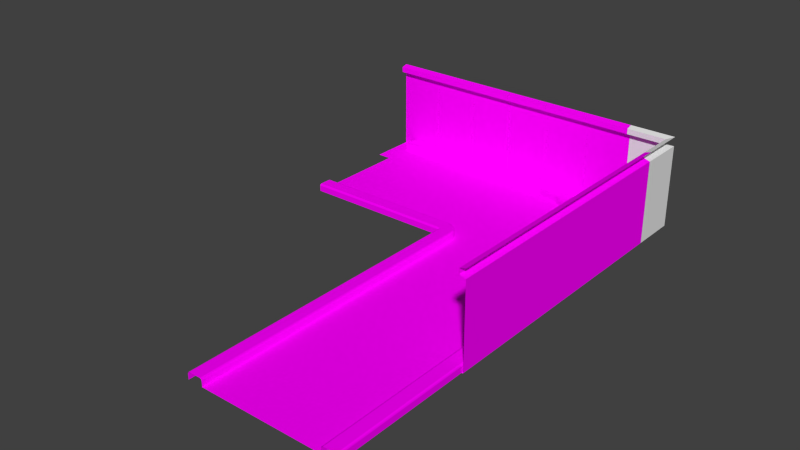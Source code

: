 # Source: Roads.blend  (saved by Blender 2.76.0; exported with 4.5.12 LTS)
import bpy
from mathutils import Matrix  # noqa: F401  (used for matrix-valued properties, if any)

bpy.ops.wm.read_factory_settings(use_empty=True)
scene = bpy.context.scene
scene.name = 'Scene'

# ---- collections
col_collection_1 = bpy.data.collections.new('Collection 1'); scene.collection.children.link(col_collection_1)
col_collection_2 = bpy.data.collections.new('Collection 2'); scene.collection.children.link(col_collection_2)
col_collection_3 = bpy.data.collections.new('Collection 3'); scene.collection.children.link(col_collection_3)
col_collection_3.hide_render = True
col_collection_3.hide_viewport = True
col_collection_4 = bpy.data.collections.new('Collection 4'); scene.collection.children.link(col_collection_4)
col_collection_4.hide_render = True
col_collection_4.hide_viewport = True
col_collection_5 = bpy.data.collections.new('Collection 5'); scene.collection.children.link(col_collection_5)
col_collection_5.hide_render = True
col_collection_5.hide_viewport = True
col_collection_19 = bpy.data.collections.new('Collection 19'); scene.collection.children.link(col_collection_19)

# ---- images (referenced by path relative to the original .blend; pixels are not part of the script)
import os
ASSET_DIR = os.environ.get("B2B_ASSET_DIR", "")  # directory of the original .blend (textures are referenced by path, not embedded)
HERE = os.path.dirname(os.path.abspath(__file__))  # packed textures are extracted next to this script under _unpacked/

def load_image(name, relpath, width, height, colorspace="sRGB"):
    """Load a texture the original file referenced (path relative to the .blend, or extracted next to this script)."""
    p = next((c for c in (os.path.join(HERE, relpath), os.path.join(ASSET_DIR, relpath)) if relpath and os.path.exists(c)), "")
    if p:
        img = bpy.data.images.load(p, check_existing=True)
        img.name = name
    else:  # same state as the original file: an image datablock whose file is absent (Cycles renders it pink)
        img = bpy.data.images.new(name, width, height)
        img.source = "FILE"
        img.filepath = "//" + (relpath or name)
    img.colorspace_settings.name = colorspace
    return img
img_terrain_road_jpg = load_image('Terrain-Road.jpg', 'Terrain-Road.jpg', 1024, 1024, 'sRGB')
img_smoothed_concrete_grey_holed_plaster_uv_cm_1_jpg = load_image('Smoothed_Concrete_Grey_Holed_Plaster_UV_CM_1.jpg', 'Smoothed_Concrete_Grey_Holed_Plaster_UV_CM_1.jpg', 1024, 1024, 'sRGB')
img_building_jpg = load_image('Building.jpg', 'Building.jpg', 1024, 1024, 'sRGB')

# ---- materials (node trees are filled in below, after node groups)
mat_road = bpy.data.materials.new('Road')
mat_road.alpha_threshold = 0.0
mat_road.roughness = 0.5
mat_concrete = bpy.data.materials.new('Concrete')
mat_concrete.alpha_threshold = 0.0
mat_concrete.roughness = 0.5
mat_sidewalk = bpy.data.materials.new('Sidewalk')
mat_sidewalk.alpha_threshold = 0.0
mat_sidewalk.roughness = 0.5
mat_building = bpy.data.materials.new('Building')
mat_building.alpha_threshold = 0.0
mat_building.roughness = 0.5

# ---- material node trees
mat_road.use_nodes = True; mat_road.node_tree.nodes.clear()
_N = mat_road.node_tree.nodes; _L = mat_road.node_tree.links
n0 = _N.new('ShaderNodeOutputMaterial'); n0.name = 'Material Output'; n0.location = (300, 300)
n1 = _N.new('ShaderNodeBsdfDiffuse'); n1.name = 'Diffuse BSDF'; n1.location = (10, 300)
n2 = _N.new('ShaderNodeTexImage'); n2.name = 'Image Texture'; n2.location = (-274, 327)
n2.width = 140
n2.image = img_terrain_road_jpg
_L.new(n1.outputs[0], n0.inputs[0])
_L.new(n2.outputs[0], n1.inputs[0])
n0.is_active_output = True
mat_concrete.use_nodes = True; mat_concrete.node_tree.nodes.clear()
_N = mat_concrete.node_tree.nodes; _L = mat_concrete.node_tree.links
n0 = _N.new('ShaderNodeOutputMaterial'); n0.name = 'Material Output'; n0.location = (300, 300)
n1 = _N.new('ShaderNodeBsdfDiffuse'); n1.name = 'Diffuse BSDF'; n1.location = (10, 300)
n2 = _N.new('ShaderNodeTexImage'); n2.name = 'Image Texture'; n2.location = (-280, 320)
n2.width = 140
n2.image = img_terrain_road_jpg
_L.new(n1.outputs[0], n0.inputs[0])
_L.new(n2.outputs[0], n1.inputs[0])
n0.is_active_output = True
mat_sidewalk.use_nodes = True; mat_sidewalk.node_tree.nodes.clear()
_N = mat_sidewalk.node_tree.nodes; _L = mat_sidewalk.node_tree.links
n0 = _N.new('ShaderNodeOutputMaterial'); n0.name = 'Material Output'; n0.location = (300, 300)
n1 = _N.new('ShaderNodeBsdfDiffuse'); n1.name = 'Diffuse BSDF'; n1.location = (10, 300)
n2 = _N.new('ShaderNodeTexImage'); n2.name = 'Image Texture'; n2.location = (-272, 330)
n2.width = 140
n2.image = img_smoothed_concrete_grey_holed_plaster_uv_cm_1_jpg
_L.new(n1.outputs[0], n0.inputs[0])
_L.new(n2.outputs[0], n1.inputs[0])
n0.is_active_output = True
mat_building.use_nodes = True; mat_building.node_tree.nodes.clear()
_N = mat_building.node_tree.nodes; _L = mat_building.node_tree.links
n0 = _N.new('ShaderNodeOutputMaterial'); n0.name = 'Material Output'; n0.location = (300, 300)
n1 = _N.new('ShaderNodeBsdfDiffuse'); n1.name = 'Diffuse BSDF'; n1.location = (10, 300)
n2 = _N.new('ShaderNodeTexImage'); n2.name = 'Image Texture'; n2.location = (-190, 328)
n2.width = 140
n2.image = img_building_jpg
n3 = _N.new('ShaderNodeMapping'); n3.name = 'Mapping'; n3.location = (-490, 380)
n4 = _N.new('ShaderNodeTexCoord'); n4.name = 'Texture Coordinate'; n4.location = (-690, 340)
_L.new(n1.outputs[0], n0.inputs[0])
_L.new(n2.outputs[0], n1.inputs[0])
_L.new(n3.outputs[0], n2.inputs[0])
_L.new(n4.outputs[2], n3.inputs[0])
n0.is_active_output = True

# ---- world
world_world = bpy.data.worlds.new('World'); scene.world = world_world
world_world.color = (0.05088, 0.05088, 0.05088)
world_world.use_sun_shadow = False
world_world.sun_shadow_jitter_overblur = 0.0
world_world.cycles.sampling_method = 'MANUAL'
world_world.cycles.sample_map_resolution = 256

# ---- meshes
me_plane = bpy.data.meshes.new('Plane')
me_plane.from_pydata([(-1.0, 10.0, 0.0028), (0.0, 0.0, 0.0), (-1.0, 0.0, 0.0028), (0.0, 10.0, 0.0), (-0.8799, 0.0, 0.5), (-1.0, 0.0, 0.3799), (-0.9648, 0.0, 0.4648), (-1.0, 10.0, 0.3799), (-0.8799, 10.0, 0.5), (-0.9648, 10.0, 0.4648), (0.0, 0.0, 0.3938), (-0.1062, 0.0, 0.5), (-0.03112, 0.0, 0.4689), (-0.1062, 10.0, 0.5), (0.0, 10.0, 0.3938), (-0.03112, 10.0, 0.4689), (-9.0, 10.0, 0.0028), (-10.0, 0.0, 0.0), (-9.0, 0.0, 0.0028), (-10.0, 10.0, 0.0), (-9.12, 0.0, 0.5), (-9.0, 0.0, 0.3799), (-9.035, 0.0, 0.4648), (-9.0, 10.0, 0.3799), (-9.12, 10.0, 0.5), (-9.035, 10.0, 0.4648), (-10.0, 0.0, 0.3938), (-9.894, 0.0, 0.5), (-9.969, 0.0, 0.4689), (-9.894, 10.0, 0.5), (-10.0, 10.0, 0.3938), (-9.969, 10.0, 0.4689)], [], [(1, 3, 14, 10), (4, 8, 9, 6), (6, 9, 7, 5), (0, 2, 5, 7), (10, 14, 15, 12), (12, 15, 13, 11), (4, 11, 13, 8), (17, 26, 30, 19), (20, 22, 25, 24), (22, 21, 23, 25), (16, 23, 21, 18), (26, 28, 31, 30), (28, 27, 29, 31), (20, 24, 29, 27), (0, 16, 18, 2)])
me_plane.polygons.foreach_set('material_index', [1, 1, 1, 1, 1, 1, 1, 1, 1, 1, 1, 1, 1, 1, 0])
_uv = me_plane.uv_layers.new(name='UVMap')
_uv.uv.foreach_set('vector', [0.127, 0.02335, 0.8738, 0.02329, 0.8738, 0.04371, 0.127, 0.04377, 0.1271, 0.102, 0.874, 0.1019, 0.8741, 0.111, 0.1272, 0.1111, 0.1272, 0.1111, 0.8741, 0.111, 0.8741, 0.12, 0.1273, 0.1201, 0.8741, 0.1397, 0.1273, 0.1398, 0.1273, 0.1201, 0.8741, 0.12, 0.127, 0.04377, 0.8738, 0.04371, 0.8739, 0.05276, 0.127, 0.05282, 0.127, 0.05282, 0.8739, 0.05276, 0.874, 0.06181, 0.1271, 0.06188, 0.1271, 0.102, 0.1271, 0.06188, 0.874, 0.06181, 0.874, 0.1019, 0.1219, 0.2746, 0.1219, 0.2542, 0.8687, 0.2541, 0.8687, 0.2745, 0.1221, 0.196, 0.1222, 0.1869, 0.8691, 0.1868, 0.869, 0.1959, 0.1222, 0.1869, 0.1223, 0.1779, 0.8692, 0.1778, 0.8691, 0.1868, 0.8692, 0.1581, 0.8692, 0.1778, 0.1223, 0.1779, 0.1223, 0.1582, 0.1219, 0.2542, 0.122, 0.2451, 0.8688, 0.2451, 0.8687, 0.2541, 0.122, 0.2451, 0.1221, 0.2361, 0.869, 0.236, 0.8688, 0.2451, 0.1221, 0.196, 0.869, 0.1959, 0.869, 0.236, 0.1221, 0.2361, 0.8307, 0.9321, 0.1904, 0.9322, 0.1903, 0.2919, 0.8306, 0.2918])
me_plane.materials.append(mat_road)
me_plane.materials.append(mat_concrete)
me_plane.use_remesh_preserve_volume = False
me_plane.use_remesh_preserve_attributes = False
me_plane.use_mirror_vertex_groups = False
me_plane.update()
me_plane_001 = bpy.data.meshes.new('Plane.001')
me_plane_001.from_pydata([(0.0, 0.0, 0.0), (-1.0, 0.0, 0.0028), (-0.8799, 0.0, 0.5), (-1.0, 0.0, 0.3799), (-0.9648, 0.0, 0.4648), (0.0, 0.0, 0.3938), (-0.1062, 0.0, 0.5), (-0.03112, 0.0, 0.4689), (-10.0, 0.0, 0.0), (-9.0, 0.0, 0.0028), (-9.12, 0.0, 0.5), (-9.0, 0.0, 0.3799), (-9.035, 0.0, 0.4648), (-10.0, 0.0, 0.3938), (-9.894, 0.0, 0.5), (-9.969, 0.0, 0.4689), (-20.0, 19.0, 0.0028), (-10.0, 20.0, 0.0), (-10.0, 19.0, 0.0028), (-20.0, 20.0, 0.0), (-10.0, 19.12, 0.5), (-10.0, 19.0, 0.3799), (-10.0, 19.04, 0.4648), (-20.0, 19.0, 0.3799), (-20.0, 19.12, 0.5), (-20.0, 19.04, 0.4648), (-10.0, 20.0, 0.3938), (-10.0, 19.89, 0.5), (-10.0, 19.97, 0.4689), (-20.0, 19.89, 0.5), (-20.0, 20.0, 0.3938), (-20.0, 19.97, 0.4689), (-20.0, 11.0, 0.0028), (-10.0, 11.0, 0.0028), (-20.0, 10.0, 0.0), (-10.0, 10.88, 0.5), (-10.0, 11.0, 0.3799), (-10.0, 10.96, 0.4648), (-20.0, 11.0, 0.3799), (-20.0, 10.88, 0.5), (-20.0, 10.96, 0.4648), (-10.0, 10.11, 0.5), (-10.0, 10.03, 0.4689), (-20.0, 10.11, 0.5), (-20.0, 10.0, 0.3938), (-20.0, 10.03, 0.4689), (-8.264, 19.85, 0.0), (-8.437, 18.86, 0.0028), (-8.416, 18.98, 0.5), (-8.437, 18.86, 0.3799), (-8.431, 18.9, 0.4648), (-8.264, 19.85, 0.3938), (-8.282, 19.74, 0.5), (-8.269, 19.82, 0.4689), (-9.826, 10.98, 0.0028), (-9.847, 10.87, 0.5), (-9.826, 10.98, 0.3799), (-9.832, 10.95, 0.4648), (-9.982, 10.1, 0.5), (-9.995, 10.03, 0.4689), (-6.58, 19.4, 0.0), (-6.922, 18.46, 0.0028), (-6.881, 18.57, 0.5), (-6.922, 18.46, 0.3799), (-6.91, 18.49, 0.4648), (-6.58, 19.4, 0.3938), (-6.616, 19.3, 0.5), (-6.59, 19.37, 0.4689), (-9.658, 10.94, 0.0028), (-9.699, 10.83, 0.5), (-9.658, 10.94, 0.3799), (-9.67, 10.91, 0.4648), (-9.964, 10.1, 0.5), (-9.989, 10.03, 0.4689), (-5.0, 18.66, 0.0), (-5.5, 17.79, 0.0028), (-5.44, 17.9, 0.5), (-5.5, 17.79, 0.3799), (-5.482, 17.82, 0.4648), (-5.0, 18.66, 0.3938), (-5.053, 18.57, 0.5), (-5.016, 18.63, 0.4689), (-9.5, 10.87, 0.0028), (-9.56, 10.76, 0.5), (-9.5, 10.87, 0.3799), (-9.518, 10.84, 0.4648), (-9.947, 10.09, 0.5), (-9.984, 10.03, 0.4689), (-3.572, 17.66, 0.0), (-4.215, 16.89, 0.0028), (-4.138, 16.99, 0.5), (-4.215, 16.89, 0.3799), (-4.192, 16.92, 0.4648), (-3.572, 17.66, 0.3938), (-3.64, 17.58, 0.5), (-3.592, 17.64, 0.4689), (-9.357, 10.77, 0.0028), (-9.434, 10.67, 0.5), (-9.357, 10.77, 0.3799), (-9.38, 10.74, 0.4648), (-9.932, 10.08, 0.5), (-9.98, 10.02, 0.4689), (-2.34, 16.43, 0.0), (-3.106, 15.79, 0.0028), (-3.014, 15.86, 0.5), (-3.106, 15.79, 0.3799), (-3.079, 15.81, 0.4648), (-2.34, 16.43, 0.3938), (-2.421, 16.36, 0.5), (-2.363, 16.41, 0.4689), (-9.234, 10.64, 0.0028), (-9.326, 10.57, 0.5), (-9.234, 10.64, 0.3799), (-9.261, 10.62, 0.4648), (-9.919, 10.07, 0.5), (-9.976, 10.02, 0.4689), (-1.34, 15.0, 0.0), (-2.206, 14.5, 0.0028), (-2.102, 14.56, 0.5), (-2.206, 14.5, 0.3799), (-2.175, 14.52, 0.4648), (-1.34, 15.0, 0.3938), (-1.432, 14.95, 0.5), (-1.367, 14.98, 0.4689), (-9.134, 10.5, 0.0028), (-9.238, 10.44, 0.5), (-9.134, 10.5, 0.3799), (-9.164, 10.48, 0.4648), (-9.908, 10.05, 0.5), (-9.973, 10.02, 0.4689), (-0.6031, 13.42, 0.0), (-1.543, 13.08, 0.0028), (-1.43, 13.12, 0.5), (-1.543, 13.08, 0.3799), (-1.51, 13.09, 0.4648), (-0.6031, 13.42, 0.3938), (-0.7029, 13.38, 0.5), (-0.6323, 13.41, 0.4689), (-9.06, 10.34, 0.0028), (-9.173, 10.3, 0.5), (-9.06, 10.34, 0.3799), (-9.093, 10.33, 0.4648), (-9.9, 10.04, 0.5), (-9.971, 10.01, 0.4689), (-0.1519, 11.74, 0.0), (-1.137, 11.56, 0.0028), (-1.018, 11.58, 0.5), (-1.137, 11.56, 0.3799), (-1.102, 11.57, 0.4648), (-0.1519, 11.74, 0.3938), (-0.2566, 11.72, 0.5), (-0.1826, 11.73, 0.4689), (-9.015, 10.17, 0.0028), (-9.133, 10.15, 0.5), (-9.015, 10.17, 0.3799), (-9.05, 10.17, 0.4648), (-9.895, 10.02, 0.5), (-9.969, 10.01, 0.4689), (-7.153e-06, 10.0, 0.0), (-1.0, 10.0, 0.0028), (-0.8799, 10.0, 0.5), (-1.0, 10.0, 0.3799), (-0.9648, 10.0, 0.4648), (-7.153e-06, 10.0, 0.3938), (-0.1063, 10.0, 0.5), (-0.03113, 10.0, 0.4689), (-10.0, 10.0, 0.0), (-9.0, 10.0, 0.0028), (-9.12, 10.0, 0.5), (-9.0, 10.0, 0.3799), (-9.035, 10.0, 0.4648), (-10.0, 10.0, 0.3938), (-9.894, 10.0, 0.5), (-9.969, 10.0, 0.4689)], [], [(17, 19, 30, 26), (20, 24, 25, 22), (22, 25, 23, 21), (16, 18, 21, 23), (26, 30, 31, 28), (28, 31, 29, 27), (20, 27, 29, 24), (35, 37, 40, 39), (37, 36, 38, 40), (32, 38, 36, 33), (42, 41, 43, 45), (35, 39, 43, 41), (16, 32, 33, 18), (28, 27, 52, 53), (36, 37, 57, 56), (18, 33, 54, 47), (41, 42, 59, 58), (20, 22, 50, 48), (21, 18, 47, 49), (27, 20, 48, 52), (26, 28, 53, 51), (37, 35, 55, 57), (33, 36, 56, 54), (35, 41, 58, 55), (17, 26, 51, 46), (22, 21, 49, 50), (55, 58, 72, 69), (46, 51, 65, 60), (47, 54, 68, 61), (48, 50, 64, 62), (57, 55, 69, 71), (50, 49, 63, 64), (56, 57, 71, 70), (49, 47, 61, 63), (54, 56, 70, 68), (51, 53, 67, 65), (53, 52, 66, 67), (58, 59, 73, 72), (52, 48, 62, 66), (72, 73, 87, 86), (66, 62, 76, 80), (69, 72, 86, 83), (60, 65, 79, 74), (61, 68, 82, 75), (62, 64, 78, 76), (71, 69, 83, 85), (64, 63, 77, 78), (70, 71, 85, 84), (63, 61, 75, 77), (68, 70, 84, 82), (65, 67, 81, 79), (67, 66, 80, 81), (79, 81, 95, 93), (81, 80, 94, 95), (86, 87, 101, 100), (80, 76, 90, 94), (83, 86, 100, 97), (74, 79, 93, 88), (75, 82, 96, 89), (76, 78, 92, 90), (85, 83, 97, 99), (78, 77, 91, 92), (84, 85, 99, 98), (77, 75, 89, 91), (82, 84, 98, 96), (98, 99, 113, 112), (91, 89, 103, 105), (96, 98, 112, 110), (93, 95, 109, 107), (95, 94, 108, 109), (100, 101, 115, 114), (94, 90, 104, 108), (97, 100, 114, 111), (88, 93, 107, 102), (89, 96, 110, 103), (90, 92, 106, 104), (99, 97, 111, 113), (92, 91, 105, 106), (104, 106, 120, 118), (113, 111, 125, 127), (106, 105, 119, 120), (112, 113, 127, 126), (105, 103, 117, 119), (110, 112, 126, 124), (107, 109, 123, 121), (109, 108, 122, 123), (114, 115, 129, 128), (108, 104, 118, 122), (111, 114, 128, 125), (102, 107, 121, 116), (103, 110, 124, 117), (116, 121, 135, 130), (117, 124, 138, 131), (118, 120, 134, 132), (127, 125, 139, 141), (120, 119, 133, 134), (126, 127, 141, 140), (119, 117, 131, 133), (124, 126, 140, 138), (121, 123, 137, 135), (123, 122, 136, 137), (128, 129, 143, 142), (122, 118, 132, 136), (125, 128, 142, 139), (142, 143, 157, 156), (136, 132, 146, 150), (139, 142, 156, 153), (130, 135, 149, 144), (131, 138, 152, 145), (132, 134, 148, 146), (141, 139, 153, 155), (134, 133, 147, 148), (140, 141, 155, 154), (133, 131, 145, 147), (138, 140, 154, 152), (135, 137, 151, 149), (137, 136, 150, 151), (151, 150, 164, 165), (156, 157, 173, 172), (150, 146, 160, 164), (153, 156, 172, 168), (144, 149, 163, 158), (145, 152, 167, 159), (146, 148, 162, 160), (155, 153, 168, 170), (148, 147, 161, 162), (154, 155, 170, 169), (147, 145, 159, 161), (152, 154, 169, 167), (149, 151, 165, 163), (0, 158, 163, 5), (2, 160, 162, 4), (4, 162, 161, 3), (159, 1, 3, 161), (5, 163, 165, 7), (7, 165, 164, 6), (2, 6, 164, 160), (8, 13, 171, 166), (10, 12, 170, 168), (12, 11, 169, 170), (167, 169, 11, 9), (13, 15, 173, 171), (15, 14, 172, 173), (10, 168, 172, 14), (159, 167, 9, 1), (166, 171, 44, 34), (171, 42, 45, 44), (42, 171, 59), (59, 171, 73), (73, 171, 87), (87, 171, 101), (101, 171, 115), (115, 171, 129), (129, 171, 143), (143, 171, 157), (157, 171, 173)])
me_plane_001.polygons.foreach_set('material_index', [1, 1, 1, 1, 1, 1, 1, 1, 1, 1, 1, 1, 0, 1, 1, 0, 1, 1, 1, 1, 1, 1, 1, 1, 1, 1, 1, 1, 0, 1, 1, 1, 1, 1, 1, 1, 1, 1, 1, 1, 1, 1, 1, 0, 1, 1, 1, 1, 1, 1, 1, 1, 1, 1, 1, 1, 1, 1, 0, 1, 1, 1, 1, 1, 1, 1, 1, 1, 1, 1, 1, 1, 1, 1, 0, 1, 1, 1, 1, 1, 1, 1, 1, 1, 1, 1, 1, 1, 1, 1, 0, 1, 0, 1, 1, 1, 1, 1, 1, 1, 1, 1, 1, 1, 1, 1, 1, 1, 0, 1, 1, 1, 1, 1, 1, 1, 1, 1, 1, 1, 1, 1, 0, 1, 1, 1, 1, 1, 1, 1, 1, 1, 1, 1, 1, 1, 1, 1, 1, 1, 1, 1, 1, 1, 0, 1, 1, 1, 1, 1, 1, 1, 1, 1, 1, 1])
_uv = me_plane_001.uv_layers.new(name='UVMap')
_uv.uv.foreach_set('vector', [0.127, 0.02335, 0.8738, 0.02329, 0.8738, 0.04371, 0.127, 0.04377, 0.1271, 0.102, 0.874, 0.1019, 0.8741, 0.111, 0.1272, 0.1111, 0.1272, 0.1111, 0.8741, 0.111, 0.8741, 0.12, 0.1273, 0.1201, 0.8741, 0.1397, 0.1273, 0.1398, 0.1273, 0.1201, 0.8741, 0.12, 0.127, 0.04377, 0.8738, 0.04371, 0.8739, 0.05276, 0.127, 0.05282, 0.127, 0.05282, 0.8739, 0.05276, 0.874, 0.06181, 0.1271, 0.06188, 0.1271, 0.102, 0.1271, 0.06188, 0.874, 0.06181, 0.874, 0.1019, 0.1221, 0.196, 0.1222, 0.1869, 0.8691, 0.1868, 0.869, 0.1959, 0.1222, 0.1869, 0.1223, 0.1779, 0.8692, 0.1778, 0.8691, 0.1868, 0.8692, 0.1581, 0.8692, 0.1778, 0.1223, 0.1779, 0.1223, 0.1582, 0.122, 0.2451, 0.1221, 0.2361, 0.869, 0.236, 0.8688, 0.2451, 0.1221, 0.196, 0.869, 0.1959, 0.869, 0.236, 0.1221, 0.2361, 0.8307, 0.9321, 0.1904, 0.9322, 0.1903, 0.2919, 0.8306, 0.2918, 0.127, 0.05282, 0.1271, 0.06188, 0.1271, 0.06188, 0.127, 0.05282, 0.1223, 0.1779, 0.1222, 0.1869, 0.1222, 0.1869, 0.1223, 0.1779, 0.1709, 0.3548, 0.8479, 0.355, 0.8479, 0.3943, 0.1709, 0.3941, 0.1221, 0.2361, 0.122, 0.2451, 0.122, 0.2451, 0.1221, 0.2361, 0.1271, 0.102, 0.1272, 0.1111, 0.1272, 0.1111, 0.1271, 0.102, 0.1273, 0.1201, 0.1273, 0.1398, 0.1273, 0.1398, 0.1273, 0.1201, 0.8797, 0.005959, 0.8779, 0.04286, 0.8043, 0.04286, 0.8057, 0.005959, 0.127, 0.04377, 0.127, 0.05282, 0.127, 0.05282, 0.127, 0.04377, 0.1222, 0.1869, 0.1221, 0.196, 0.1221, 0.196, 0.1222, 0.1869, 0.1223, 0.1582, 0.1223, 0.1779, 0.1223, 0.1779, 0.1223, 0.1582, 0.1176, 0.152, 0.1176, 0.2111, 0.1071, 0.2111, 0.1071, 0.152, 0.127, 0.02335, 0.127, 0.04377, 0.127, 0.04377, 0.127, 0.02335, 0.1272, 0.1111, 0.1273, 0.1201, 0.1273, 0.1201, 0.1272, 0.1111, 0.1071, 0.152, 0.1071, 0.2111, 0.09516, 0.2111, 0.09517, 0.152, 0.127, 0.02335, 0.127, 0.04377, 0.127, 0.04377, 0.127, 0.02335, 0.1709, 0.3941, 0.8479, 0.3943, 0.8479, 0.4388, 0.1709, 0.4386, 0.1271, 0.102, 0.1272, 0.1111, 0.1272, 0.1111, 0.1271, 0.102, 0.1222, 0.1869, 0.1221, 0.196, 0.1221, 0.196, 0.1222, 0.1869, 0.1272, 0.1111, 0.1273, 0.1201, 0.1273, 0.1201, 0.1272, 0.1111, 0.1223, 0.1779, 0.1222, 0.1869, 0.1222, 0.1869, 0.1223, 0.1779, 0.1273, 0.1201, 0.1273, 0.1398, 0.1273, 0.1398, 0.1273, 0.1201, 0.1223, 0.1582, 0.1223, 0.1779, 0.1223, 0.1779, 0.1223, 0.1582, 0.127, 0.04377, 0.127, 0.05282, 0.127, 0.05282, 0.127, 0.04377, 0.127, 0.05282, 0.1271, 0.06188, 0.1271, 0.06188, 0.127, 0.05282, 0.1221, 0.2361, 0.122, 0.2451, 0.122, 0.2451, 0.1221, 0.2361, 0.8057, 0.005959, 0.8043, 0.04286, 0.721, 0.04286, 0.722, 0.005959, 0.1221, 0.2361, 0.122, 0.2451, 0.122, 0.2451, 0.1221, 0.2361, 0.722, 0.005959, 0.721, 0.04286, 0.6307, 0.04286, 0.6313, 0.005959, 0.09517, 0.152, 0.09516, 0.2111, 0.08223, 0.2111, 0.08224, 0.152, 0.127, 0.02335, 0.127, 0.04377, 0.127, 0.04377, 0.127, 0.02335, 0.1709, 0.4386, 0.8479, 0.4388, 0.8479, 0.487, 0.1709, 0.4869, 0.1271, 0.102, 0.1272, 0.1111, 0.1272, 0.1111, 0.1271, 0.102, 0.1222, 0.1869, 0.1221, 0.196, 0.1221, 0.196, 0.1222, 0.1869, 0.1272, 0.1111, 0.1273, 0.1201, 0.1273, 0.1201, 0.1272, 0.1111, 0.1223, 0.1779, 0.1222, 0.1869, 0.1222, 0.1869, 0.1223, 0.1779, 0.1273, 0.1201, 0.1273, 0.1398, 0.1273, 0.1398, 0.1273, 0.1201, 0.1223, 0.1582, 0.1223, 0.1779, 0.1223, 0.1779, 0.1223, 0.1582, 0.127, 0.04377, 0.127, 0.05282, 0.127, 0.05282, 0.127, 0.04377, 0.127, 0.05282, 0.1271, 0.06188, 0.1271, 0.06188, 0.127, 0.05282, 0.127, 0.04377, 0.127, 0.05282, 0.127, 0.05282, 0.127, 0.04377, 0.127, 0.05282, 0.1271, 0.06188, 0.1271, 0.06188, 0.127, 0.05282, 0.1221, 0.2361, 0.122, 0.2451, 0.122, 0.2451, 0.1221, 0.2361, 0.6313, 0.005959, 0.6307, 0.04286, 0.536, 0.04286, 0.5362, 0.005959, 0.08224, 0.152, 0.08223, 0.2111, 0.06868, 0.2111, 0.06869, 0.152, 0.127, 0.02335, 0.127, 0.04377, 0.127, 0.04377, 0.127, 0.02335, 0.1709, 0.4869, 0.8479, 0.487, 0.8479, 0.5376, 0.1709, 0.5375, 0.1271, 0.102, 0.1272, 0.1111, 0.1272, 0.1111, 0.1271, 0.102, 0.1222, 0.1869, 0.1221, 0.196, 0.1221, 0.196, 0.1222, 0.1869, 0.1272, 0.1111, 0.1273, 0.1201, 0.1273, 0.1201, 0.1272, 0.1111, 0.1223, 0.1779, 0.1222, 0.1869, 0.1222, 0.1869, 0.1223, 0.1779, 0.1273, 0.1201, 0.1273, 0.1398, 0.1273, 0.1398, 0.1273, 0.1201, 0.1223, 0.1582, 0.1223, 0.1779, 0.1223, 0.1779, 0.1223, 0.1582, 0.1223, 0.1779, 0.1222, 0.1869, 0.1222, 0.1869, 0.1223, 0.1779, 0.1273, 0.1201, 0.1273, 0.1398, 0.1273, 0.1398, 0.1273, 0.1201, 0.1223, 0.1582, 0.1223, 0.1779, 0.1223, 0.1779, 0.1223, 0.1582, 0.127, 0.04377, 0.127, 0.05282, 0.127, 0.05282, 0.127, 0.04377, 0.127, 0.05282, 0.1271, 0.06188, 0.1271, 0.06188, 0.127, 0.05282, 0.1221, 0.2361, 0.122, 0.2451, 0.122, 0.2451, 0.1221, 0.2361, 0.5362, 0.005959, 0.536, 0.04286, 0.4398, 0.04286, 0.4396, 0.005959, 0.06869, 0.152, 0.06868, 0.2111, 0.05492, 0.2111, 0.05492, 0.152, 0.127, 0.02335, 0.127, 0.04377, 0.127, 0.04377, 0.127, 0.02335, 0.1709, 0.5375, 0.8479, 0.5376, 0.8479, 0.5889, 0.1709, 0.5889, 0.1271, 0.102, 0.1272, 0.1111, 0.1272, 0.1111, 0.1271, 0.102, 0.1222, 0.1869, 0.1221, 0.196, 0.1221, 0.196, 0.1222, 0.1869, 0.1272, 0.1111, 0.1273, 0.1201, 0.1273, 0.1201, 0.1272, 0.1111, 0.1271, 0.102, 0.1272, 0.1111, 0.1272, 0.1111, 0.1271, 0.102, 0.1222, 0.1869, 0.1221, 0.196, 0.1221, 0.196, 0.1222, 0.1869, 0.1272, 0.1111, 0.1273, 0.1201, 0.1273, 0.1201, 0.1272, 0.1111, 0.1223, 0.1779, 0.1222, 0.1869, 0.1222, 0.1869, 0.1223, 0.1779, 0.1273, 0.1201, 0.1273, 0.1398, 0.1273, 0.1398, 0.1273, 0.1201, 0.1223, 0.1582, 0.1223, 0.1779, 0.1223, 0.1779, 0.1223, 0.1582, 0.127, 0.04377, 0.127, 0.05282, 0.127, 0.05282, 0.127, 0.04377, 0.127, 0.05282, 0.1271, 0.06188, 0.1271, 0.06188, 0.127, 0.05282, 0.1221, 0.2361, 0.122, 0.2451, 0.122, 0.2451, 0.1221, 0.2361, 0.4396, 0.005959, 0.4398, 0.04286, 0.3452, 0.04286, 0.3445, 0.005959, 0.05492, 0.152, 0.05492, 0.2111, 0.04137, 0.2111, 0.04137, 0.152, 0.127, 0.02335, 0.127, 0.04377, 0.127, 0.04377, 0.127, 0.02335, 0.1709, 0.5889, 0.8479, 0.5889, 0.8479, 0.6395, 0.1709, 0.6395, 0.127, 0.02335, 0.127, 0.04377, 0.127, 0.04377, 0.127, 0.02335, 0.1709, 0.6395, 0.8479, 0.6395, 0.8479, 0.6877, 0.1709, 0.6878, 0.1271, 0.102, 0.1272, 0.1111, 0.1272, 0.1111, 0.1271, 0.102, 0.1222, 0.1869, 0.1221, 0.196, 0.1221, 0.196, 0.1222, 0.1869, 0.1272, 0.1111, 0.1273, 0.1201, 0.1273, 0.1201, 0.1272, 0.1111, 0.1223, 0.1779, 0.1222, 0.1869, 0.1222, 0.1869, 0.1223, 0.1779, 0.1273, 0.1201, 0.1273, 0.1398, 0.1273, 0.1398, 0.1273, 0.1201, 0.1223, 0.1582, 0.1223, 0.1779, 0.1223, 0.1779, 0.1223, 0.1582, 0.127, 0.04377, 0.127, 0.05282, 0.127, 0.05282, 0.127, 0.04377, 0.127, 0.05282, 0.1271, 0.06188, 0.1271, 0.06188, 0.127, 0.05282, 0.1221, 0.2361, 0.122, 0.2451, 0.122, 0.2451, 0.1221, 0.2361, 0.3445, 0.005959, 0.3452, 0.04286, 0.2548, 0.04286, 0.2538, 0.005959, 0.04137, 0.152, 0.04137, 0.2111, 0.02845, 0.2111, 0.02844, 0.152, 0.1221, 0.2361, 0.122, 0.2451, 0.122, 0.2451, 0.1221, 0.2361, 0.2538, 0.005959, 0.2548, 0.04286, 0.1715, 0.04286, 0.1701, 0.005959, 0.02844, 0.152, 0.02845, 0.2111, 0.01653, 0.2111, 0.01652, 0.152, 0.127, 0.02335, 0.127, 0.04377, 0.127, 0.04377, 0.127, 0.02335, 0.1709, 0.6878, 0.8479, 0.6877, 0.8479, 0.7322, 0.1709, 0.7323, 0.1271, 0.102, 0.1272, 0.1111, 0.1272, 0.1111, 0.1271, 0.102, 0.1222, 0.1869, 0.1221, 0.196, 0.1221, 0.196, 0.1222, 0.1869, 0.1272, 0.1111, 0.1273, 0.1201, 0.1273, 0.1201, 0.1272, 0.1111, 0.1223, 0.1779, 0.1222, 0.1869, 0.1222, 0.1869, 0.1223, 0.1779, 0.1273, 0.1201, 0.1273, 0.1398, 0.1273, 0.1398, 0.1273, 0.1201, 0.1223, 0.1582, 0.1223, 0.1779, 0.1223, 0.1779, 0.1223, 0.1582, 0.127, 0.04377, 0.127, 0.05282, 0.127, 0.05282, 0.127, 0.04377, 0.127, 0.05282, 0.1271, 0.06188, 0.1271, 0.06188, 0.127, 0.05282, 0.127, 0.05282, 0.1271, 0.06188, 0.1271, 0.06188, 0.127, 0.05282, 0.1221, 0.2361, 0.122, 0.2451, 0.122, 0.2451, 0.1221, 0.2361, 0.1701, 0.005959, 0.1715, 0.04286, 0.0979, 0.04286, 0.09615, 0.005959, 0.01652, 0.152, 0.01653, 0.2111, 0.005991, 0.2111, 0.005978, 0.152, 0.127, 0.02335, 0.127, 0.04377, 0.127, 0.04377, 0.127, 0.02335, 0.1709, 0.7323, 0.8479, 0.7322, 0.8479, 0.7715, 0.1709, 0.7717, 0.1271, 0.102, 0.1272, 0.1111, 0.1272, 0.1111, 0.1271, 0.102, 0.1222, 0.1869, 0.1221, 0.196, 0.1221, 0.196, 0.1222, 0.1869, 0.1272, 0.1111, 0.1273, 0.1201, 0.1273, 0.1201, 0.1272, 0.1111, 0.1223, 0.1779, 0.1222, 0.1869, 0.1222, 0.1869, 0.1223, 0.1779, 0.1273, 0.1201, 0.1273, 0.1398, 0.1273, 0.1398, 0.1273, 0.1201, 0.1223, 0.1582, 0.1223, 0.1779, 0.1223, 0.1779, 0.1223, 0.1582, 0.127, 0.04377, 0.127, 0.05282, 0.127, 0.05282, 0.127, 0.04377, 0.127, 0.02335, 0.8738, 0.02329, 0.8738, 0.04371, 0.127, 0.04377, 0.1271, 0.102, 0.874, 0.1019, 0.8741, 0.111, 0.1272, 0.1111, 0.1272, 0.1111, 0.8741, 0.111, 0.8741, 0.12, 0.1273, 0.1201, 0.8741, 0.1397, 0.1273, 0.1398, 0.1273, 0.1201, 0.8741, 0.12, 0.127, 0.04377, 0.8738, 0.04371, 0.8739, 0.05276, 0.127, 0.05282, 0.127, 0.05282, 0.8739, 0.05276, 0.874, 0.06181, 0.1271, 0.06188, 0.1271, 0.102, 0.1271, 0.06188, 0.874, 0.06181, 0.874, 0.1019, 0.1219, 0.2746, 0.1219, 0.2542, 0.8687, 0.2541, 0.8687, 0.2745, 0.1221, 0.196, 0.1222, 0.1869, 0.8691, 0.1868, 0.869, 0.1959, 0.1222, 0.1869, 0.1223, 0.1779, 0.8692, 0.1778, 0.8691, 0.1868, 0.8692, 0.1581, 0.8692, 0.1778, 0.1223, 0.1779, 0.1223, 0.1582, 0.1219, 0.2542, 0.122, 0.2451, 0.8688, 0.2451, 0.8687, 0.2541, 0.122, 0.2451, 0.1221, 0.2361, 0.869, 0.236, 0.8688, 0.2451, 0.1221, 0.196, 0.869, 0.1959, 0.869, 0.236, 0.1221, 0.2361, 0.8307, 0.9321, 0.1904, 0.9322, 0.1903, 0.2919, 0.8306, 0.2918, 0.1219, 0.2746, 0.1219, 0.2542, 0.8687, 0.2541, 0.8687, 0.2745, 0.1219, 0.2542, 0.122, 0.2451, 0.8688, 0.2451, 0.8687, 0.2541, 0.122, 0.2451, 0.1219, 0.2542, 0.122, 0.2451, 0.122, 0.2451, 0.1219, 0.2542, 0.122, 0.2451, 0.122, 0.2451, 0.1219, 0.2542, 0.122, 0.2451, 0.122, 0.2451, 0.1219, 0.2542, 0.122, 0.2451, 0.122, 0.2451, 0.1219, 0.2542, 0.122, 0.2451, 0.122, 0.2451, 0.1219, 0.2542, 0.122, 0.2451, 0.122, 0.2451, 0.1219, 0.2542, 0.122, 0.2451, 0.122, 0.2451, 0.1219, 0.2542, 0.122, 0.2451, 0.122, 0.2451, 0.1219, 0.2542, 0.122, 0.2451])
me_plane_001.materials.append(mat_road)
me_plane_001.materials.append(mat_concrete)
me_plane_001.use_remesh_preserve_volume = False
me_plane_001.use_remesh_preserve_attributes = False
me_plane_001.use_mirror_vertex_groups = False
me_plane_001.update()
me_plane_002 = bpy.data.meshes.new('Plane.002')
me_plane_002.from_pydata([(0.0, 0.0, 0.0), (1.0, 0.0, 0.0), (0.0, 1.0, 0.0), (1.0, 1.0, 0.0), (0.02161, 0.9784, 0.01874), (0.02161, 0.02161, 0.01874), (0.9784, 0.02161, 0.01874), (0.9784, 0.9784, 0.01874)], [], [(5, 6, 7, 4), (5, 4, 2, 0), (6, 5, 0, 1), (7, 6, 1, 3), (4, 7, 3, 2)])
_uv = me_plane_002.uv_layers.new(name='UVMap')
_uv.uv.foreach_set('vector', [0.02161, 0.02161, 0.9784, 0.02161, 0.9784, 0.9784, 0.02161, 0.9784, 0.02161, 0.02161, 0.02161, 0.9784, 0.0, 1.0, 0.0, 0.0, 0.9784, 0.02161, 0.02161, 0.02161, 0.0, 0.0, 1.0, 0.0, 0.9784, 0.9784, 0.9784, 0.02161, 1.0, 0.0, 1.0, 1.0, 0.02161, 0.9784, 0.9784, 0.9784, 1.0, 1.0, 0.0, 1.0])
me_plane_002.materials.append(mat_sidewalk)
me_plane_002.use_remesh_preserve_volume = False
me_plane_002.use_remesh_preserve_attributes = False
me_plane_002.use_mirror_vertex_groups = False
me_plane_002.update()
me_plane_003 = bpy.data.meshes.new('Plane.003')
me_plane_003.from_pydata([(0.0, 0.0, 0.0), (3.0, 0.0, 0.0), (0.0, 3.0, 0.0), (3.0, 3.0, 0.0), (3.0, 0.0, 6.0), (0.0, 3.0, 6.0), (3.0, 3.0, 6.0), (3.0, 3.0, 5.4), (0.0, 3.0, 5.4), (3.0, 0.0, 5.4), (2.6, -1.192e-07, 5.88), (2.6, 2.6, 5.88), (7.349e-05, 2.6, 5.88), (2.6, 2.6, 5.52), (2.6, -1.192e-07, 5.52), (7.349e-05, 2.6, 5.52)], [], [(0, 1, 3, 2), (7, 9, 14, 13), (3, 1, 9, 7), (2, 3, 7, 8), (15, 13, 11, 12), (13, 14, 10, 11), (4, 6, 11, 10), (8, 7, 13, 15), (6, 5, 12, 11)])
me_plane_003.use_remesh_preserve_volume = False
me_plane_003.use_remesh_preserve_attributes = False
me_plane_003.use_mirror_vertex_groups = False
me_plane_003.update()
me_plane_007 = bpy.data.meshes.new('Plane.007')
me_plane_007.from_pydata([(0.0, 0.0, 0.0), (3.0, 0.0, 0.0), (0.0, 3.0, 0.0), (3.0, 3.0, 0.0), (3.0, 0.0, 6.0), (3.0, 3.0, 6.0), (3.0, 3.0, 5.4), (3.0, 0.0, 5.4), (2.6, -1.192e-07, 5.88), (2.6, 3.0, 5.88), (2.6, 3.0, 5.52), (2.6, -1.192e-07, 5.52)], [], [(0, 1, 3, 2), (6, 7, 11, 10), (3, 1, 7, 6), (10, 11, 8, 9), (4, 5, 9, 8)])
_uv = me_plane_007.uv_layers.new(name='UVMap')
_uv.uv.foreach_set('vector', [0.6602, -0.01194, 0.6602, 0.3007, 0.3476, 0.3007, 0.3476, -0.01194, 0.3476, 0.8634, 0.6602, 0.8634, 0.6602, 0.9069, 0.3476, 0.9069, 0.3476, 0.3007, 0.6602, 0.3007, 0.6602, 0.8634, 0.3476, 0.8634, 0.3476, 0.9069, 0.6602, 0.9069, 0.6602, 0.9444, 0.3476, 0.9444, 0.6602, 0.988, 0.3476, 0.988, 0.3476, 0.9444, 0.6602, 0.9444])
me_plane_007.materials.append(mat_building)
me_plane_007.use_remesh_preserve_volume = False
me_plane_007.use_remesh_preserve_attributes = False
me_plane_007.use_mirror_vertex_groups = False
me_plane_007.update()
me_plane_006 = bpy.data.meshes.new('Plane.006')
me_plane_006.from_pydata([(0.0, 0.0, 0.0), (3.0, 0.0, 0.0), (0.0, 3.0, 0.0), (3.0, 3.0, 0.0), (3.0, 0.0, 6.0), (3.0, 3.0, 6.0), (3.0, 3.0, 5.4), (3.0, 0.0, 5.4), (2.6, -1.192e-07, 5.88), (2.6, 3.0, 5.88), (2.6, 3.0, 5.52), (2.6, -1.192e-07, 5.52)], [], [(0, 1, 3, 2), (6, 7, 11, 10), (3, 1, 7, 6), (10, 11, 8, 9), (4, 5, 9, 8)])
_uv = me_plane_006.uv_layers.new(name='UVMap')
_uv.uv.foreach_set('vector', [0.6602, -0.01194, 0.6602, 0.3007, 0.3476, 0.3007, 0.3476, -0.01194, 0.3476, 0.8634, 0.6602, 0.8634, 0.6602, 0.9069, 0.3476, 0.9069, 0.3476, 0.3007, 0.6602, 0.3007, 0.6602, 0.8634, 0.3476, 0.8634, 0.3476, 0.9069, 0.6602, 0.9069, 0.6602, 0.9444, 0.3476, 0.9444, 0.6602, 0.988, 0.3476, 0.988, 0.3476, 0.9444, 0.6602, 0.9444])
me_plane_006.materials.append(mat_building)
me_plane_006.use_remesh_preserve_volume = False
me_plane_006.use_remesh_preserve_attributes = False
me_plane_006.use_mirror_vertex_groups = False
me_plane_006.update()
me_plane_005 = bpy.data.meshes.new('Plane.005')
me_plane_005.from_pydata([(0.0, 0.0, 0.0), (3.0, 0.0, 0.0), (0.0, 3.0, 0.0), (3.0, 3.0, 0.0), (3.0, 0.0, 6.0), (3.0, 3.0, 6.0), (3.0, 3.0, 5.4), (3.0, 0.0, 5.4), (2.6, -1.192e-07, 5.88), (2.6, 3.0, 5.88), (2.6, 3.0, 5.52), (2.6, -1.192e-07, 5.52)], [], [(0, 1, 3, 2), (6, 7, 11, 10), (3, 1, 7, 6), (10, 11, 8, 9), (4, 5, 9, 8)])
_uv = me_plane_005.uv_layers.new(name='UVMap')
_uv.uv.foreach_set('vector', [0.6602, -0.01194, 0.6602, 0.3007, 0.3476, 0.3007, 0.3476, -0.01194, 0.3476, 0.8634, 0.6602, 0.8634, 0.6602, 0.9069, 0.3476, 0.9069, 0.3476, 0.3007, 0.6602, 0.3007, 0.6602, 0.8634, 0.3476, 0.8634, 0.3476, 0.9069, 0.6602, 0.9069, 0.6602, 0.9444, 0.3476, 0.9444, 0.6602, 0.988, 0.3476, 0.988, 0.3476, 0.9444, 0.6602, 0.9444])
me_plane_005.materials.append(mat_building)
me_plane_005.use_remesh_preserve_volume = False
me_plane_005.use_remesh_preserve_attributes = False
me_plane_005.use_mirror_vertex_groups = False
me_plane_005.update()
me_plane_004 = bpy.data.meshes.new('Plane.004')
me_plane_004.from_pydata([(0.0, 0.0, 0.0), (3.0, 0.0, 0.0), (0.0, 3.0, 0.0), (3.0, 3.0, 0.0), (3.0, 0.0, 6.0), (3.0, 3.0, 6.0), (3.0, 3.0, 5.4), (3.0, 0.0, 5.4), (2.6, -1.192e-07, 5.88), (2.6, 3.0, 5.88), (2.6, 3.0, 5.52), (2.6, -1.192e-07, 5.52)], [], [(0, 1, 3, 2), (6, 7, 11, 10), (3, 1, 7, 6), (10, 11, 8, 9), (4, 5, 9, 8)])
_uv = me_plane_004.uv_layers.new(name='UVMap')
_uv.uv.foreach_set('vector', [0.6602, -0.01194, 0.6602, 0.3007, 0.3476, 0.3007, 0.3476, -0.01194, 0.3476, 0.8634, 0.6602, 0.8634, 0.6602, 0.9069, 0.3476, 0.9069, 0.3476, 0.3007, 0.6602, 0.3007, 0.6602, 0.8634, 0.3476, 0.8634, 0.3476, 0.9069, 0.6602, 0.9069, 0.6602, 0.9444, 0.3476, 0.9444, 0.6602, 0.988, 0.3476, 0.988, 0.3476, 0.9444, 0.6602, 0.9444])
me_plane_004.materials.append(mat_building)
me_plane_004.use_remesh_preserve_volume = False
me_plane_004.use_remesh_preserve_attributes = False
me_plane_004.use_mirror_vertex_groups = False
me_plane_004.update()
me_plane_020 = bpy.data.meshes.new('Plane.020')
me_plane_020.from_pydata([(0.0, 0.0, 0.0), (3.0, 0.0, 0.0), (0.0, 3.0, 0.0), (3.0, 3.0, 0.0), (3.0, 0.0, 6.0), (3.0, 3.0, 6.0), (3.0, 3.0, 5.4), (3.0, 0.0, 5.4), (2.6, -1.192e-07, 5.88), (2.6, 3.0, 5.88), (2.6, 3.0, 5.52), (2.6, -1.192e-07, 5.52)], [], [(0, 1, 3, 2), (6, 7, 11, 10), (3, 1, 7, 6), (10, 11, 8, 9), (4, 5, 9, 8)])
_uv = me_plane_020.uv_layers.new(name='UVMap')
_uv.uv.foreach_set('vector', [0.6602, -0.01194, 0.6602, 0.3007, 0.3476, 0.3007, 0.3476, -0.01194, 0.3476, 0.8634, 0.6602, 0.8634, 0.6602, 0.9069, 0.3476, 0.9069, 0.3476, 0.3007, 0.6602, 0.3007, 0.6602, 0.8634, 0.3476, 0.8634, 0.3476, 0.9069, 0.6602, 0.9069, 0.6602, 0.9444, 0.3476, 0.9444, 0.6602, 0.988, 0.3476, 0.988, 0.3476, 0.9444, 0.6602, 0.9444])
me_plane_020.materials.append(mat_building)
me_plane_020.use_remesh_preserve_volume = False
me_plane_020.use_remesh_preserve_attributes = False
me_plane_020.use_mirror_vertex_groups = False
me_plane_020.update()
me_plane_019 = bpy.data.meshes.new('Plane.019')
me_plane_019.from_pydata([(0.0, 0.0, 0.0), (3.0, 0.0, 0.0), (0.0, 3.0, 0.0), (3.0, 3.0, 0.0), (3.0, 0.0, 6.0), (3.0, 3.0, 6.0), (3.0, 3.0, 5.4), (3.0, 0.0, 5.4), (2.6, -1.192e-07, 5.88), (2.6, 3.0, 5.88), (2.6, 3.0, 5.52), (2.6, -1.192e-07, 5.52)], [], [(0, 1, 3, 2), (6, 7, 11, 10), (3, 1, 7, 6), (10, 11, 8, 9), (4, 5, 9, 8)])
_uv = me_plane_019.uv_layers.new(name='UVMap')
_uv.uv.foreach_set('vector', [0.6602, -0.01194, 0.6602, 0.3007, 0.3476, 0.3007, 0.3476, -0.01194, 0.3476, 0.8634, 0.6602, 0.8634, 0.6602, 0.9069, 0.3476, 0.9069, 0.3476, 0.3007, 0.6602, 0.3007, 0.6602, 0.8634, 0.3476, 0.8634, 0.3476, 0.9069, 0.6602, 0.9069, 0.6602, 0.9444, 0.3476, 0.9444, 0.6602, 0.988, 0.3476, 0.988, 0.3476, 0.9444, 0.6602, 0.9444])
me_plane_019.materials.append(mat_building)
me_plane_019.use_remesh_preserve_volume = False
me_plane_019.use_remesh_preserve_attributes = False
me_plane_019.use_mirror_vertex_groups = False
me_plane_019.update()
me_plane_018 = bpy.data.meshes.new('Plane.018')
me_plane_018.from_pydata([(0.0, 0.0, 0.0), (3.0, 0.0, 0.0), (0.0, 3.0, 0.0), (3.0, 3.0, 0.0), (3.0, 0.0, 6.0), (3.0, 3.0, 6.0), (3.0, 3.0, 5.4), (3.0, 0.0, 5.4), (2.6, -1.192e-07, 5.88), (2.6, 3.0, 5.88), (2.6, 3.0, 5.52), (2.6, -1.192e-07, 5.52)], [], [(0, 1, 3, 2), (6, 7, 11, 10), (3, 1, 7, 6), (10, 11, 8, 9), (4, 5, 9, 8)])
_uv = me_plane_018.uv_layers.new(name='UVMap')
_uv.uv.foreach_set('vector', [0.6602, -0.01194, 0.6602, 0.3007, 0.3476, 0.3007, 0.3476, -0.01194, 0.3476, 0.8634, 0.6602, 0.8634, 0.6602, 0.9069, 0.3476, 0.9069, 0.3476, 0.3007, 0.6602, 0.3007, 0.6602, 0.8634, 0.3476, 0.8634, 0.3476, 0.9069, 0.6602, 0.9069, 0.6602, 0.9444, 0.3476, 0.9444, 0.6602, 0.988, 0.3476, 0.988, 0.3476, 0.9444, 0.6602, 0.9444])
me_plane_018.materials.append(mat_building)
me_plane_018.use_remesh_preserve_volume = False
me_plane_018.use_remesh_preserve_attributes = False
me_plane_018.use_mirror_vertex_groups = False
me_plane_018.update()
me_plane_017 = bpy.data.meshes.new('Plane.017')
me_plane_017.from_pydata([(0.0, 0.0, 0.0), (3.0, 0.0, 0.0), (0.0, 3.0, 0.0), (3.0, 3.0, 0.0), (3.0, 0.0, 6.0), (3.0, 3.0, 6.0), (3.0, 3.0, 5.4), (3.0, 0.0, 5.4), (2.6, -1.192e-07, 5.88), (2.6, 3.0, 5.88), (2.6, 3.0, 5.52), (2.6, -1.192e-07, 5.52)], [], [(0, 1, 3, 2), (6, 7, 11, 10), (3, 1, 7, 6), (10, 11, 8, 9), (4, 5, 9, 8)])
_uv = me_plane_017.uv_layers.new(name='UVMap')
_uv.uv.foreach_set('vector', [0.6602, -0.01194, 0.6602, 0.3007, 0.3476, 0.3007, 0.3476, -0.01194, 0.3476, 0.8634, 0.6602, 0.8634, 0.6602, 0.9069, 0.3476, 0.9069, 0.3476, 0.3007, 0.6602, 0.3007, 0.6602, 0.8634, 0.3476, 0.8634, 0.3476, 0.9069, 0.6602, 0.9069, 0.6602, 0.9444, 0.3476, 0.9444, 0.6602, 0.988, 0.3476, 0.988, 0.3476, 0.9444, 0.6602, 0.9444])
me_plane_017.materials.append(mat_building)
me_plane_017.use_remesh_preserve_volume = False
me_plane_017.use_remesh_preserve_attributes = False
me_plane_017.use_mirror_vertex_groups = False
me_plane_017.update()
me_plane_016 = bpy.data.meshes.new('Plane.016')
me_plane_016.from_pydata([(0.0, 0.0, 0.0), (3.0, 0.0, 0.0), (0.0, 3.0, 0.0), (3.0, 3.0, 0.0), (3.0, 0.0, 6.0), (3.0, 3.0, 6.0), (3.0, 3.0, 5.4), (3.0, 0.0, 5.4), (2.6, -1.192e-07, 5.88), (2.6, 3.0, 5.88), (2.6, 3.0, 5.52), (2.6, -1.192e-07, 5.52)], [], [(0, 1, 3, 2), (6, 7, 11, 10), (3, 1, 7, 6), (10, 11, 8, 9), (4, 5, 9, 8)])
_uv = me_plane_016.uv_layers.new(name='UVMap')
_uv.uv.foreach_set('vector', [0.6602, -0.01194, 0.6602, 0.3007, 0.3476, 0.3007, 0.3476, -0.01194, 0.3476, 0.8634, 0.6602, 0.8634, 0.6602, 0.9069, 0.3476, 0.9069, 0.3476, 0.3007, 0.6602, 0.3007, 0.6602, 0.8634, 0.3476, 0.8634, 0.3476, 0.9069, 0.6602, 0.9069, 0.6602, 0.9444, 0.3476, 0.9444, 0.6602, 0.988, 0.3476, 0.988, 0.3476, 0.9444, 0.6602, 0.9444])
me_plane_016.materials.append(mat_building)
me_plane_016.use_remesh_preserve_volume = False
me_plane_016.use_remesh_preserve_attributes = False
me_plane_016.use_mirror_vertex_groups = False
me_plane_016.update()
me_plane_015 = bpy.data.meshes.new('Plane.015')
me_plane_015.from_pydata([(0.0, 0.0, 0.0), (3.0, 0.0, 0.0), (0.0, 3.0, 0.0), (3.0, 3.0, 0.0), (3.0, 0.0, 6.0), (3.0, 3.0, 6.0), (3.0, 3.0, 5.4), (3.0, 0.0, 5.4), (2.6, -1.192e-07, 5.88), (2.6, 3.0, 5.88), (2.6, 3.0, 5.52), (2.6, -1.192e-07, 5.52)], [], [(0, 1, 3, 2), (6, 7, 11, 10), (3, 1, 7, 6), (10, 11, 8, 9), (4, 5, 9, 8)])
_uv = me_plane_015.uv_layers.new(name='UVMap')
_uv.uv.foreach_set('vector', [0.6602, -0.01194, 0.6602, 0.3007, 0.3476, 0.3007, 0.3476, -0.01194, 0.3476, 0.8634, 0.6602, 0.8634, 0.6602, 0.9069, 0.3476, 0.9069, 0.3476, 0.3007, 0.6602, 0.3007, 0.6602, 0.8634, 0.3476, 0.8634, 0.3476, 0.9069, 0.6602, 0.9069, 0.6602, 0.9444, 0.3476, 0.9444, 0.6602, 0.988, 0.3476, 0.988, 0.3476, 0.9444, 0.6602, 0.9444])
me_plane_015.materials.append(mat_building)
me_plane_015.use_remesh_preserve_volume = False
me_plane_015.use_remesh_preserve_attributes = False
me_plane_015.use_mirror_vertex_groups = False
me_plane_015.update()
me_plane_014 = bpy.data.meshes.new('Plane.014')
me_plane_014.from_pydata([(0.0, 0.0, 0.0), (3.0, 0.0, 0.0), (0.0, 3.0, 0.0), (3.0, 3.0, 0.0), (3.0, 0.0, 6.0), (3.0, 3.0, 6.0), (3.0, 3.0, 5.4), (3.0, 0.0, 5.4), (2.6, -1.192e-07, 5.88), (2.6, 3.0, 5.88), (2.6, 3.0, 5.52), (2.6, -1.192e-07, 5.52)], [], [(0, 1, 3, 2), (6, 7, 11, 10), (3, 1, 7, 6), (10, 11, 8, 9), (4, 5, 9, 8)])
_uv = me_plane_014.uv_layers.new(name='UVMap')
_uv.uv.foreach_set('vector', [0.6602, -0.01194, 0.6602, 0.3007, 0.3476, 0.3007, 0.3476, -0.01194, 0.3476, 0.8634, 0.6602, 0.8634, 0.6602, 0.9069, 0.3476, 0.9069, 0.3476, 0.3007, 0.6602, 0.3007, 0.6602, 0.8634, 0.3476, 0.8634, 0.3476, 0.9069, 0.6602, 0.9069, 0.6602, 0.9444, 0.3476, 0.9444, 0.6602, 0.988, 0.3476, 0.988, 0.3476, 0.9444, 0.6602, 0.9444])
me_plane_014.materials.append(mat_building)
me_plane_014.use_remesh_preserve_volume = False
me_plane_014.use_remesh_preserve_attributes = False
me_plane_014.use_mirror_vertex_groups = False
me_plane_014.update()
me_plane_013 = bpy.data.meshes.new('Plane.013')
me_plane_013.from_pydata([(0.0, 0.0, 0.0), (3.0, 0.0, 0.0), (0.0, 3.0, 0.0), (3.0, 3.0, 0.0), (3.0, 0.0, 6.0), (3.0, 3.0, 6.0), (3.0, 3.0, 5.4), (3.0, 0.0, 5.4), (2.6, -1.192e-07, 5.88), (2.6, 3.0, 5.88), (2.6, 3.0, 5.52), (2.6, -1.192e-07, 5.52)], [], [(0, 1, 3, 2), (6, 7, 11, 10), (3, 1, 7, 6), (10, 11, 8, 9), (4, 5, 9, 8)])
_uv = me_plane_013.uv_layers.new(name='UVMap')
_uv.uv.foreach_set('vector', [0.6602, -0.01194, 0.6602, 0.3007, 0.3476, 0.3007, 0.3476, -0.01194, 0.3476, 0.8634, 0.6602, 0.8634, 0.6602, 0.9069, 0.3476, 0.9069, 0.3476, 0.3007, 0.6602, 0.3007, 0.6602, 0.8634, 0.3476, 0.8634, 0.3476, 0.9069, 0.6602, 0.9069, 0.6602, 0.9444, 0.3476, 0.9444, 0.6602, 0.988, 0.3476, 0.988, 0.3476, 0.9444, 0.6602, 0.9444])
me_plane_013.materials.append(mat_building)
me_plane_013.use_remesh_preserve_volume = False
me_plane_013.use_remesh_preserve_attributes = False
me_plane_013.use_mirror_vertex_groups = False
me_plane_013.update()
me_plane_012 = bpy.data.meshes.new('Plane.012')
me_plane_012.from_pydata([(0.0, 0.0, 0.0), (3.0, 0.0, 0.0), (0.0, 3.0, 0.0), (3.0, 3.0, 0.0), (3.0, 0.0, 6.0), (0.0, 3.0, 6.0), (3.0, 3.0, 6.0), (3.0, 3.0, 5.4), (0.0, 3.0, 5.4), (3.0, 0.0, 5.4), (2.6, -1.192e-07, 5.88), (2.6, 2.6, 5.88), (7.349e-05, 2.6, 5.88), (2.6, 2.6, 5.52), (2.6, -1.192e-07, 5.52), (7.349e-05, 2.6, 5.52)], [], [(0, 1, 3, 2), (7, 9, 14, 13), (3, 1, 9, 7), (2, 3, 7, 8), (15, 13, 11, 12), (13, 14, 10, 11), (4, 6, 11, 10), (8, 7, 13, 15), (6, 5, 12, 11)])
me_plane_012.use_remesh_preserve_volume = False
me_plane_012.use_remesh_preserve_attributes = False
me_plane_012.use_mirror_vertex_groups = False
me_plane_012.update()
me_plane_011 = bpy.data.meshes.new('Plane.011')
me_plane_011.from_pydata([(0.0, 0.0, 0.0), (3.0, 0.0, 0.0), (0.0, 3.0, 0.0), (3.0, 3.0, 0.0), (3.0, 0.0, 6.0), (3.0, 3.0, 6.0), (3.0, 3.0, 5.4), (3.0, 0.0, 5.4), (2.6, -1.192e-07, 5.88), (2.6, 3.0, 5.88), (2.6, 3.0, 5.52), (2.6, -1.192e-07, 5.52)], [], [(0, 1, 3, 2), (6, 7, 11, 10), (3, 1, 7, 6), (10, 11, 8, 9), (4, 5, 9, 8)])
_uv = me_plane_011.uv_layers.new(name='UVMap')
_uv.uv.foreach_set('vector', [0.6602, -0.01194, 0.6602, 0.3007, 0.3476, 0.3007, 0.3476, -0.01194, 0.3476, 0.8634, 0.6602, 0.8634, 0.6602, 0.9069, 0.3476, 0.9069, 0.3476, 0.3007, 0.6602, 0.3007, 0.6602, 0.8634, 0.3476, 0.8634, 0.3476, 0.9069, 0.6602, 0.9069, 0.6602, 0.9444, 0.3476, 0.9444, 0.6602, 0.988, 0.3476, 0.988, 0.3476, 0.9444, 0.6602, 0.9444])
me_plane_011.materials.append(mat_building)
me_plane_011.use_remesh_preserve_volume = False
me_plane_011.use_remesh_preserve_attributes = False
me_plane_011.use_mirror_vertex_groups = False
me_plane_011.update()
me_plane_010 = bpy.data.meshes.new('Plane.010')
me_plane_010.from_pydata([(0.0, 0.0, 0.0), (3.0, 0.0, 0.0), (0.0, 3.0, 0.0), (3.0, 3.0, 0.0), (3.0, 0.0, 6.0), (3.0, 3.0, 6.0), (3.0, 3.0, 5.4), (3.0, 0.0, 5.4), (2.6, -1.192e-07, 5.88), (2.6, 3.0, 5.88), (2.6, 3.0, 5.52), (2.6, -1.192e-07, 5.52)], [], [(0, 1, 3, 2), (6, 7, 11, 10), (3, 1, 7, 6), (10, 11, 8, 9), (4, 5, 9, 8)])
_uv = me_plane_010.uv_layers.new(name='UVMap')
_uv.uv.foreach_set('vector', [0.6602, -0.01194, 0.6602, 0.3007, 0.3476, 0.3007, 0.3476, -0.01194, 0.3476, 0.8634, 0.6602, 0.8634, 0.6602, 0.9069, 0.3476, 0.9069, 0.3476, 0.3007, 0.6602, 0.3007, 0.6602, 0.8634, 0.3476, 0.8634, 0.3476, 0.9069, 0.6602, 0.9069, 0.6602, 0.9444, 0.3476, 0.9444, 0.6602, 0.988, 0.3476, 0.988, 0.3476, 0.9444, 0.6602, 0.9444])
me_plane_010.materials.append(mat_building)
me_plane_010.use_remesh_preserve_volume = False
me_plane_010.use_remesh_preserve_attributes = False
me_plane_010.use_mirror_vertex_groups = False
me_plane_010.update()
me_plane_009 = bpy.data.meshes.new('Plane.009')
me_plane_009.from_pydata([(0.0, 0.0, 0.0), (3.0, 0.0, 0.0), (0.0, 3.0, 0.0), (3.0, 3.0, 0.0), (3.0, 0.0, 6.0), (3.0, 3.0, 6.0), (3.0, 3.0, 5.4), (3.0, 0.0, 5.4), (2.6, -1.192e-07, 5.88), (2.6, 3.0, 5.88), (2.6, 3.0, 5.52), (2.6, -1.192e-07, 5.52)], [], [(0, 1, 3, 2), (6, 7, 11, 10), (3, 1, 7, 6), (10, 11, 8, 9), (4, 5, 9, 8)])
_uv = me_plane_009.uv_layers.new(name='UVMap')
_uv.uv.foreach_set('vector', [0.6602, -0.01194, 0.6602, 0.3007, 0.3476, 0.3007, 0.3476, -0.01194, 0.3476, 0.8634, 0.6602, 0.8634, 0.6602, 0.9069, 0.3476, 0.9069, 0.3476, 0.3007, 0.6602, 0.3007, 0.6602, 0.8634, 0.3476, 0.8634, 0.3476, 0.9069, 0.6602, 0.9069, 0.6602, 0.9444, 0.3476, 0.9444, 0.6602, 0.988, 0.3476, 0.988, 0.3476, 0.9444, 0.6602, 0.9444])
me_plane_009.materials.append(mat_building)
me_plane_009.use_remesh_preserve_volume = False
me_plane_009.use_remesh_preserve_attributes = False
me_plane_009.use_mirror_vertex_groups = False
me_plane_009.update()
me_plane_008 = bpy.data.meshes.new('Plane.008')
me_plane_008.from_pydata([(0.0, 0.0, 0.0), (3.0, 0.0, 0.0), (0.0, 3.0, 0.0), (3.0, 3.0, 0.0), (3.0, 0.0, 6.0), (3.0, 3.0, 6.0), (3.0, 3.0, 5.4), (3.0, 0.0, 5.4), (2.6, -1.192e-07, 5.88), (2.6, 3.0, 5.88), (2.6, 3.0, 5.52), (2.6, -1.192e-07, 5.52)], [], [(0, 1, 3, 2), (6, 7, 11, 10), (3, 1, 7, 6), (10, 11, 8, 9), (4, 5, 9, 8)])
_uv = me_plane_008.uv_layers.new(name='UVMap')
_uv.uv.foreach_set('vector', [0.6602, -0.01194, 0.6602, 0.3007, 0.3476, 0.3007, 0.3476, -0.01194, 0.3476, 0.8634, 0.6602, 0.8634, 0.6602, 0.9069, 0.3476, 0.9069, 0.3476, 0.3007, 0.6602, 0.3007, 0.6602, 0.8634, 0.3476, 0.8634, 0.3476, 0.9069, 0.6602, 0.9069, 0.6602, 0.9444, 0.3476, 0.9444, 0.6602, 0.988, 0.3476, 0.988, 0.3476, 0.9444, 0.6602, 0.9444])
me_plane_008.materials.append(mat_building)
me_plane_008.use_remesh_preserve_volume = False
me_plane_008.use_remesh_preserve_attributes = False
me_plane_008.use_mirror_vertex_groups = False
me_plane_008.update()

# ---- objects
ob_plane = bpy.data.objects.new('Plane', me_plane)
ob_plane_001 = bpy.data.objects.new('Plane.001', me_plane_001)
ob_plane_002 = bpy.data.objects.new('Plane.002', me_plane_002)
ob_plane_003 = bpy.data.objects.new('Plane.003', me_plane_003)
ob_plane_007 = bpy.data.objects.new('Plane.007', me_plane_007)
ob_plane_006 = bpy.data.objects.new('Plane.006', me_plane_006)
ob_plane_005 = bpy.data.objects.new('Plane.005', me_plane_005)
ob_plane_004 = bpy.data.objects.new('Plane.004', me_plane_004)
ob_plane_020 = bpy.data.objects.new('Plane.020', me_plane_020)
ob_plane_019 = bpy.data.objects.new('Plane.019', me_plane_019)
ob_plane_018 = bpy.data.objects.new('Plane.018', me_plane_018)
ob_plane_017 = bpy.data.objects.new('Plane.017', me_plane_017)
ob_plane_016 = bpy.data.objects.new('Plane.016', me_plane_016)
ob_plane_015 = bpy.data.objects.new('Plane.015', me_plane_015)
ob_plane_014 = bpy.data.objects.new('Plane.014', me_plane_014)
ob_plane_013 = bpy.data.objects.new('Plane.013', me_plane_013)
ob_plane_012 = bpy.data.objects.new('Plane.012', me_plane_012)
ob_plane_011 = bpy.data.objects.new('Plane.011', me_plane_011)
ob_plane_010 = bpy.data.objects.new('Plane.010', me_plane_010)
ob_plane_009 = bpy.data.objects.new('Plane.009', me_plane_009)
ob_plane_008 = bpy.data.objects.new('Plane.008', me_plane_008)

# ---- transforms, parenting, visibility, modifiers, constraints
ob_plane.location = (0.0, -10.0, 0.0)
ob_plane.lineart.crease_threshold = 0.0
ob_plane_001.location = (0.0, 0.0, 0.0)
ob_plane_001.lineart.crease_threshold = 0.0
ob_plane_002.location = (0.0, 0.0, 0.0)
ob_plane_002.lineart.crease_threshold = 0.0
ob_plane_003.location = (0.0, 3.0, 0.0)
ob_plane_003.lineart.crease_threshold = 0.0
ob_plane_007.location = (-3.0, 3.0, 0.0)
ob_plane_007.rotation_euler = (-3.142, 3.142, -1.571)
ob_plane_007.lineart.crease_threshold = 0.0
ob_plane_006.location = (-2.235e-08, 3.0, 0.0)
ob_plane_006.rotation_euler = (-3.142, 3.142, -1.571)
ob_plane_006.lineart.crease_threshold = 0.0
ob_plane_005.location = (0.0, -3.0, 0.0)
ob_plane_005.lineart.crease_threshold = 0.0
ob_plane_004.location = (0.0, 0.0, 0.0)
ob_plane_004.lineart.crease_threshold = 0.0
ob_plane_020.location = (-2.919, 2.1, 0.0)
ob_plane_020.lineart.crease_threshold = 0.0
ob_plane_019.location = (-2.919, -0.9, 0.0)
ob_plane_019.lineart.crease_threshold = 0.0
ob_plane_018.location = (-17.92, 17.1, 0.0)
ob_plane_018.rotation_euler = (-3.142, 3.142, -1.571)
ob_plane_018.lineart.crease_threshold = 0.0
ob_plane_017.location = (-14.92, 17.1, 0.0)
ob_plane_017.rotation_euler = (-3.142, 3.142, -1.571)
ob_plane_017.lineart.crease_threshold = 0.0
ob_plane_016.location = (-11.92, 17.1, 0.0)
ob_plane_016.rotation_euler = (-3.142, 3.142, -1.571)
ob_plane_016.lineart.crease_threshold = 0.0
ob_plane_015.location = (-8.919, 17.1, 0.0)
ob_plane_015.rotation_euler = (-3.142, 3.142, -1.571)
ob_plane_015.lineart.crease_threshold = 0.0
ob_plane_014.location = (-2.919, 5.1, 0.0)
ob_plane_014.lineart.crease_threshold = 0.0
ob_plane_013.location = (-2.919, 8.1, 0.0)
ob_plane_013.lineart.crease_threshold = 0.0
ob_plane_012.location = (-2.919, 17.1, 0.0)
ob_plane_012.lineart.crease_threshold = 0.0
ob_plane_011.location = (-2.919, 14.1, 0.0)
ob_plane_011.lineart.crease_threshold = 0.0
ob_plane_010.location = (-2.919, 11.1, 0.0)
ob_plane_010.lineart.crease_threshold = 0.0
ob_plane_009.location = (-2.919, 17.1, 0.0)
ob_plane_009.rotation_euler = (-3.142, 3.142, -1.571)
ob_plane_009.lineart.crease_threshold = 0.0
ob_plane_008.location = (-5.919, 17.1, 0.0)
ob_plane_008.rotation_euler = (-3.142, 3.142, -1.571)
ob_plane_008.lineart.crease_threshold = 0.0

# ---- collection membership
col_collection_1.objects.link(ob_plane)
col_collection_2.objects.link(ob_plane_001)
col_collection_3.objects.link(ob_plane_002)
col_collection_4.objects.link(ob_plane_003)
col_collection_5.objects.link(ob_plane_007)
col_collection_5.objects.link(ob_plane_006)
col_collection_5.objects.link(ob_plane_005)
col_collection_5.objects.link(ob_plane_004)
col_collection_19.objects.link(ob_plane_020)
col_collection_19.objects.link(ob_plane_019)
col_collection_19.objects.link(ob_plane_018)
col_collection_19.objects.link(ob_plane_017)
col_collection_19.objects.link(ob_plane_016)
col_collection_19.objects.link(ob_plane_015)
col_collection_19.objects.link(ob_plane_014)
col_collection_19.objects.link(ob_plane_013)
col_collection_19.objects.link(ob_plane_012)
col_collection_19.objects.link(ob_plane_011)
col_collection_19.objects.link(ob_plane_010)
col_collection_19.objects.link(ob_plane_009)
col_collection_19.objects.link(ob_plane_008)

# ---- scene / render settings (as saved in the file)
scene.frame_start = 1; scene.frame_end = 250; scene.frame_set(1)
scene.render.engine = 'CYCLES'
scene.render.resolution_percentage = 50
scene.render.dither_intensity = 0.0
scene.cycles.use_denoising = False
scene.cycles.samples = 10
scene.cycles.sampling_pattern = 'TABULATED_SOBOL'
scene.cycles.light_sampling_threshold = 0.0
scene.cycles.use_adaptive_sampling = False
scene.cycles.use_light_tree = False
scene.cycles.blur_glossy = 0.0
scene.cycles.pixel_filter_type = 'GAUSSIAN'
scene.cycles.sample_clamp_indirect = 0.0
scene.view_settings.view_transform = 'Standard'
bpy.context.view_layer.update()

# ---- added for rendering (the .blend has no active camera and no usable light): camera, sun
cam_auto = bpy.data.cameras.new('AutoCamera')
cam_auto.lens = 50.0
cam_auto.sensor_width = 36.0
cam_auto.clip_end = 1000.0
ob_auto_camera = bpy.data.objects.new('AutoCamera', cam_auto)
scene.collection.objects.link(ob_auto_camera)
ob_auto_camera.location = (27.0427, -38.1526, 31.8017)
ob_auto_camera.rotation_euler = (1.09748, -7.21219e-08, 0.694738)
scene.camera = ob_auto_camera
light_auto_sun = bpy.data.lights.new('AutoSun', 'SUN')
light_auto_sun.energy = 3.0
light_auto_sun.angle = 0.0523599
ob_auto_sun = bpy.data.objects.new('AutoSun', light_auto_sun)
scene.collection.objects.link(ob_auto_sun)
ob_auto_sun.rotation_euler = (0.872665, 0.174533, 0.523599)
bpy.context.view_layer.update()
